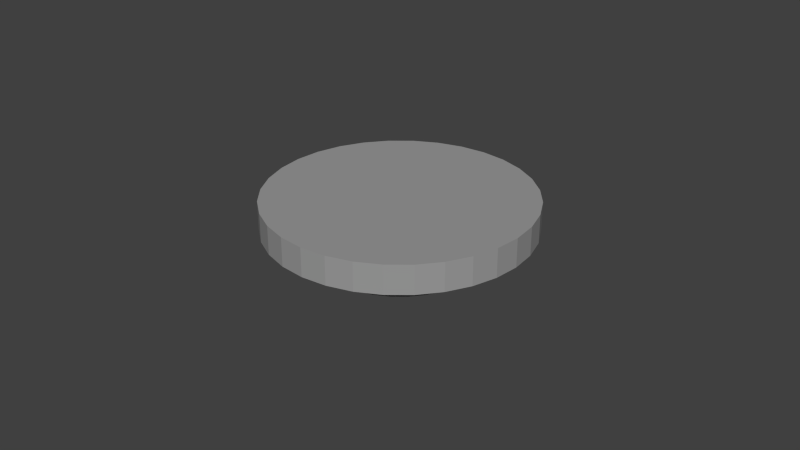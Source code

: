 # Source: brida.blend  (saved by Blender 2.76.0; exported with 4.5.12 LTS)
import bpy
from mathutils import Matrix  # noqa: F401  (used for matrix-valued properties, if any)

bpy.ops.wm.read_factory_settings(use_empty=True)
scene = bpy.context.scene
scene.name = 'Scene'

# ---- collections
col_collection_1 = bpy.data.collections.new('Collection 1'); scene.collection.children.link(col_collection_1)

# ---- materials (node trees are filled in below, after node groups)
mat_material_001 = bpy.data.materials.new('Material.001')
mat_material_001.alpha_threshold = 0.0
mat_material_001.use_transparent_shadow = False
mat_material_001.diffuse_color = (0.3343, 0.3343, 0.3343, 1.0)
mat_material_001.roughness = 0.5

# ---- material node trees

# ---- world
world_world = bpy.data.worlds.new('World'); scene.world = world_world
world_world.color = (0.05088, 0.05088, 0.05088)
world_world.use_sun_shadow = False
world_world.sun_shadow_jitter_overblur = 0.0
world_world.cycles.sampling_method = 'MANUAL'
world_world.cycles.sample_map_resolution = 256

# ---- meshes
me_cylinder_001 = bpy.data.meshes.new('Cylinder.001')
me_cylinder_001.from_pydata([(0.0, 0.041, -0.0045), (0.0, 0.041, 0.0045), (0.007999, 0.04021, -0.0045), (0.007999, 0.04021, 0.0045), (0.01569, 0.03788, -0.0045), (0.01569, 0.03788, 0.0045), (0.02278, 0.03409, -0.0045), (0.02278, 0.03409, 0.0045), (0.02899, 0.02899, -0.0045), (0.02899, 0.02899, 0.0045), (0.03409, 0.02278, -0.0045), (0.03409, 0.02278, 0.0045), (0.03788, 0.01569, -0.0045), (0.03788, 0.01569, 0.0045), (0.04021, 0.007999, -0.0045), (0.04021, 0.007999, 0.0045), (0.041, 3.095e-09, -0.0045), (0.041, 3.095e-09, 0.0045), (0.04021, -0.007999, -0.0045), (0.04021, -0.007999, 0.0045), (0.03788, -0.01569, -0.0045), (0.03788, -0.01569, 0.0045), (0.03409, -0.02278, -0.0045), (0.03409, -0.02278, 0.0045), (0.02899, -0.02899, -0.0045), (0.02899, -0.02899, 0.0045), (0.02278, -0.03409, -0.0045), (0.02278, -0.03409, 0.0045), (0.01569, -0.03788, -0.0045), (0.01569, -0.03788, 0.0045), (0.007999, -0.04021, -0.0045), (0.007999, -0.04021, 0.0045), (-1.336e-08, -0.041, -0.0045), (-1.336e-08, -0.041, 0.0045), (-0.007999, -0.04021, -0.0045), (-0.007999, -0.04021, 0.0045), (-0.01569, -0.03788, -0.0045), (-0.01569, -0.03788, 0.0045), (-0.02278, -0.03409, -0.0045), (-0.02278, -0.03409, 0.0045), (-0.02899, -0.02899, -0.0045), (-0.02899, -0.02899, 0.0045), (-0.03409, -0.02278, -0.0045), (-0.03409, -0.02278, 0.0045), (-0.03788, -0.01569, -0.0045), (-0.03788, -0.01569, 0.0045), (-0.04021, -0.007999, -0.0045), (-0.04021, -0.007999, 0.0045), (-0.041, 3.959e-08, -0.0045), (-0.041, 3.959e-08, 0.0045), (-0.04021, 0.007999, -0.0045), (-0.04021, 0.007999, 0.0045), (-0.03788, 0.01569, -0.0045), (-0.03788, 0.01569, 0.0045), (-0.03409, 0.02278, -0.0045), (-0.03409, 0.02278, 0.0045), (-0.02899, 0.02899, -0.0045), (-0.02899, 0.02899, 0.0045), (-0.02278, 0.03409, -0.0045), (-0.02278, 0.03409, 0.0045), (-0.01569, 0.03788, -0.0045), (-0.01569, 0.03788, 0.0045), (-0.007999, 0.04021, -0.0045), (-0.007999, 0.04021, 0.0045)], [], [(0, 1, 3, 2), (2, 3, 5, 4), (4, 5, 7, 6), (6, 7, 9, 8), (8, 9, 11, 10), (10, 11, 13, 12), (12, 13, 15, 14), (14, 15, 17, 16), (16, 17, 19, 18), (18, 19, 21, 20), (20, 21, 23, 22), (22, 23, 25, 24), (24, 25, 27, 26), (26, 27, 29, 28), (28, 29, 31, 30), (30, 31, 33, 32), (32, 33, 35, 34), (34, 35, 37, 36), (36, 37, 39, 38), (38, 39, 41, 40), (40, 41, 43, 42), (42, 43, 45, 44), (44, 45, 47, 46), (46, 47, 49, 48), (48, 49, 51, 50), (50, 51, 53, 52), (52, 53, 55, 54), (54, 55, 57, 56), (56, 57, 59, 58), (58, 59, 61, 60), (3, 1, 63, 61, 59, 57, 55, 53, 51, 49, 47, 45, 43, 41, 39, 37, 35, 33, 31, 29, 27, 25, 23, 21, 19, 17, 15, 13, 11, 9, 7, 5), (62, 63, 1, 0), (60, 61, 63, 62), (0, 2, 4, 6, 8, 10, 12, 14, 16, 18, 20, 22, 24, 26, 28, 30, 32, 34, 36, 38, 40, 42, 44, 46, 48, 50, 52, 54, 56, 58, 60, 62)])
me_cylinder_001.materials.append(mat_material_001)
me_cylinder_001.use_remesh_preserve_volume = False
me_cylinder_001.use_remesh_preserve_attributes = False
me_cylinder_001.use_mirror_vertex_groups = False
me_cylinder_001.update()
me_cylinder = bpy.data.meshes.new('Cylinder')
me_cylinder.from_pydata([(0.0, 0.025, -0.005), (0.0, 0.025, 0.005), (0.004877, 0.02452, -0.005), (0.004877, 0.02452, 0.005), (0.009567, 0.0231, -0.005), (0.009567, 0.0231, 0.005), (0.01389, 0.02079, -0.005), (0.01389, 0.02079, 0.005), (0.01768, 0.01768, -0.005), (0.01768, 0.01768, 0.005), (0.02079, 0.01389, -0.005), (0.02079, 0.01389, 0.005), (0.0231, 0.009567, -0.005), (0.0231, 0.009567, 0.005), (0.02452, 0.004877, -0.005), (0.02452, 0.004877, 0.005), (0.025, 1.887e-09, -0.005), (0.025, 1.887e-09, 0.005), (0.02452, -0.004877, -0.005), (0.02452, -0.004877, 0.005), (0.0231, -0.009567, -0.005), (0.0231, -0.009567, 0.005), (0.02079, -0.01389, -0.005), (0.02079, -0.01389, 0.005), (0.01768, -0.01768, -0.005), (0.01768, -0.01768, 0.005), (0.01389, -0.02079, -0.005), (0.01389, -0.02079, 0.005), (0.009567, -0.0231, -0.005), (0.009567, -0.0231, 0.005), (0.004877, -0.02452, -0.005), (0.004877, -0.02452, 0.005), (-8.146e-09, -0.025, -0.005), (-8.146e-09, -0.025, 0.005), (-0.004877, -0.02452, -0.005), (-0.004877, -0.02452, 0.005), (-0.009567, -0.0231, -0.005), (-0.009567, -0.0231, 0.005), (-0.01389, -0.02079, -0.005), (-0.01389, -0.02079, 0.005), (-0.01768, -0.01768, -0.005), (-0.01768, -0.01768, 0.005), (-0.02079, -0.01389, -0.005), (-0.02079, -0.01389, 0.005), (-0.0231, -0.009567, -0.005), (-0.0231, -0.009567, 0.005), (-0.02452, -0.004877, -0.005), (-0.02452, -0.004877, 0.005), (-0.025, 2.414e-08, -0.005), (-0.025, 2.414e-08, 0.005), (-0.02452, 0.004877, -0.005), (-0.02452, 0.004877, 0.005), (-0.0231, 0.009567, -0.005), (-0.0231, 0.009567, 0.005), (-0.02079, 0.01389, -0.005), (-0.02079, 0.01389, 0.005), (-0.01768, 0.01768, -0.005), (-0.01768, 0.01768, 0.005), (-0.01389, 0.02079, -0.005), (-0.01389, 0.02079, 0.005), (-0.009567, 0.0231, -0.005), (-0.009567, 0.0231, 0.005), (-0.004877, 0.02452, -0.005), (-0.004877, 0.02452, 0.005)], [], [(0, 1, 3, 2), (2, 3, 5, 4), (4, 5, 7, 6), (6, 7, 9, 8), (8, 9, 11, 10), (10, 11, 13, 12), (12, 13, 15, 14), (14, 15, 17, 16), (16, 17, 19, 18), (18, 19, 21, 20), (20, 21, 23, 22), (22, 23, 25, 24), (24, 25, 27, 26), (26, 27, 29, 28), (28, 29, 31, 30), (30, 31, 33, 32), (32, 33, 35, 34), (34, 35, 37, 36), (36, 37, 39, 38), (38, 39, 41, 40), (40, 41, 43, 42), (42, 43, 45, 44), (44, 45, 47, 46), (46, 47, 49, 48), (48, 49, 51, 50), (50, 51, 53, 52), (52, 53, 55, 54), (54, 55, 57, 56), (56, 57, 59, 58), (58, 59, 61, 60), (3, 1, 63, 61, 59, 57, 55, 53, 51, 49, 47, 45, 43, 41, 39, 37, 35, 33, 31, 29, 27, 25, 23, 21, 19, 17, 15, 13, 11, 9, 7, 5), (62, 63, 1, 0), (60, 61, 63, 62), (0, 2, 4, 6, 8, 10, 12, 14, 16, 18, 20, 22, 24, 26, 28, 30, 32, 34, 36, 38, 40, 42, 44, 46, 48, 50, 52, 54, 56, 58, 60, 62)])
me_cylinder.materials.append(mat_material_001)
me_cylinder.use_remesh_preserve_volume = False
me_cylinder.use_remesh_preserve_attributes = False
me_cylinder.use_mirror_vertex_groups = False
me_cylinder.update()

# ---- objects
ob_cylinder_001 = bpy.data.objects.new('Cylinder.001', me_cylinder_001)
ob_cylinder = bpy.data.objects.new('Cylinder', me_cylinder)

# ---- transforms, parenting, visibility, modifiers, constraints
ob_cylinder_001.location = (0.0, 0.0, 0.0145)
ob_cylinder_001.lineart.crease_threshold = 0.0
ob_cylinder.location = (0.0, 0.0, 0.005)
ob_cylinder.lineart.crease_threshold = 0.0

# ---- collection membership
col_collection_1.objects.link(ob_cylinder_001)
col_collection_1.objects.link(ob_cylinder)

# ---- scene / render settings (as saved in the file)
scene.frame_start = 1; scene.frame_end = 250; scene.frame_set(1)
scene.render.engine = 'BLENDER_EEVEE_NEXT'
scene.render.resolution_percentage = 50
scene.render.dither_intensity = 0.0
scene.cycles.use_denoising = False
scene.cycles.samples = 10
scene.cycles.sampling_pattern = 'TABULATED_SOBOL'
scene.cycles.light_sampling_threshold = 0.0
scene.cycles.use_adaptive_sampling = False
scene.cycles.use_light_tree = False
scene.cycles.blur_glossy = 0.0
scene.cycles.pixel_filter_type = 'GAUSSIAN'
scene.cycles.sample_clamp_indirect = 0.0
scene.view_settings.view_transform = 'Standard'
bpy.context.view_layer.update()

# ---- added for rendering (the .blend has no active camera and no usable light): camera, sun
cam_auto = bpy.data.cameras.new('AutoCamera')
cam_auto.lens = 50.0
cam_auto.sensor_width = 36.0
cam_auto.clip_end = 1000.0
ob_auto_camera = bpy.data.objects.new('AutoCamera', cam_auto)
scene.collection.objects.link(ob_auto_camera)
ob_auto_camera.location = (0.185045, -0.222054, 0.157536)
ob_auto_camera.rotation_euler = (1.09748, -7.21219e-08, 0.694738)
scene.camera = ob_auto_camera
light_auto_sun = bpy.data.lights.new('AutoSun', 'SUN')
light_auto_sun.energy = 3.0
light_auto_sun.angle = 0.0523599
ob_auto_sun = bpy.data.objects.new('AutoSun', light_auto_sun)
scene.collection.objects.link(ob_auto_sun)
ob_auto_sun.rotation_euler = (0.872665, 0.174533, 0.523599)
bpy.context.view_layer.update()
